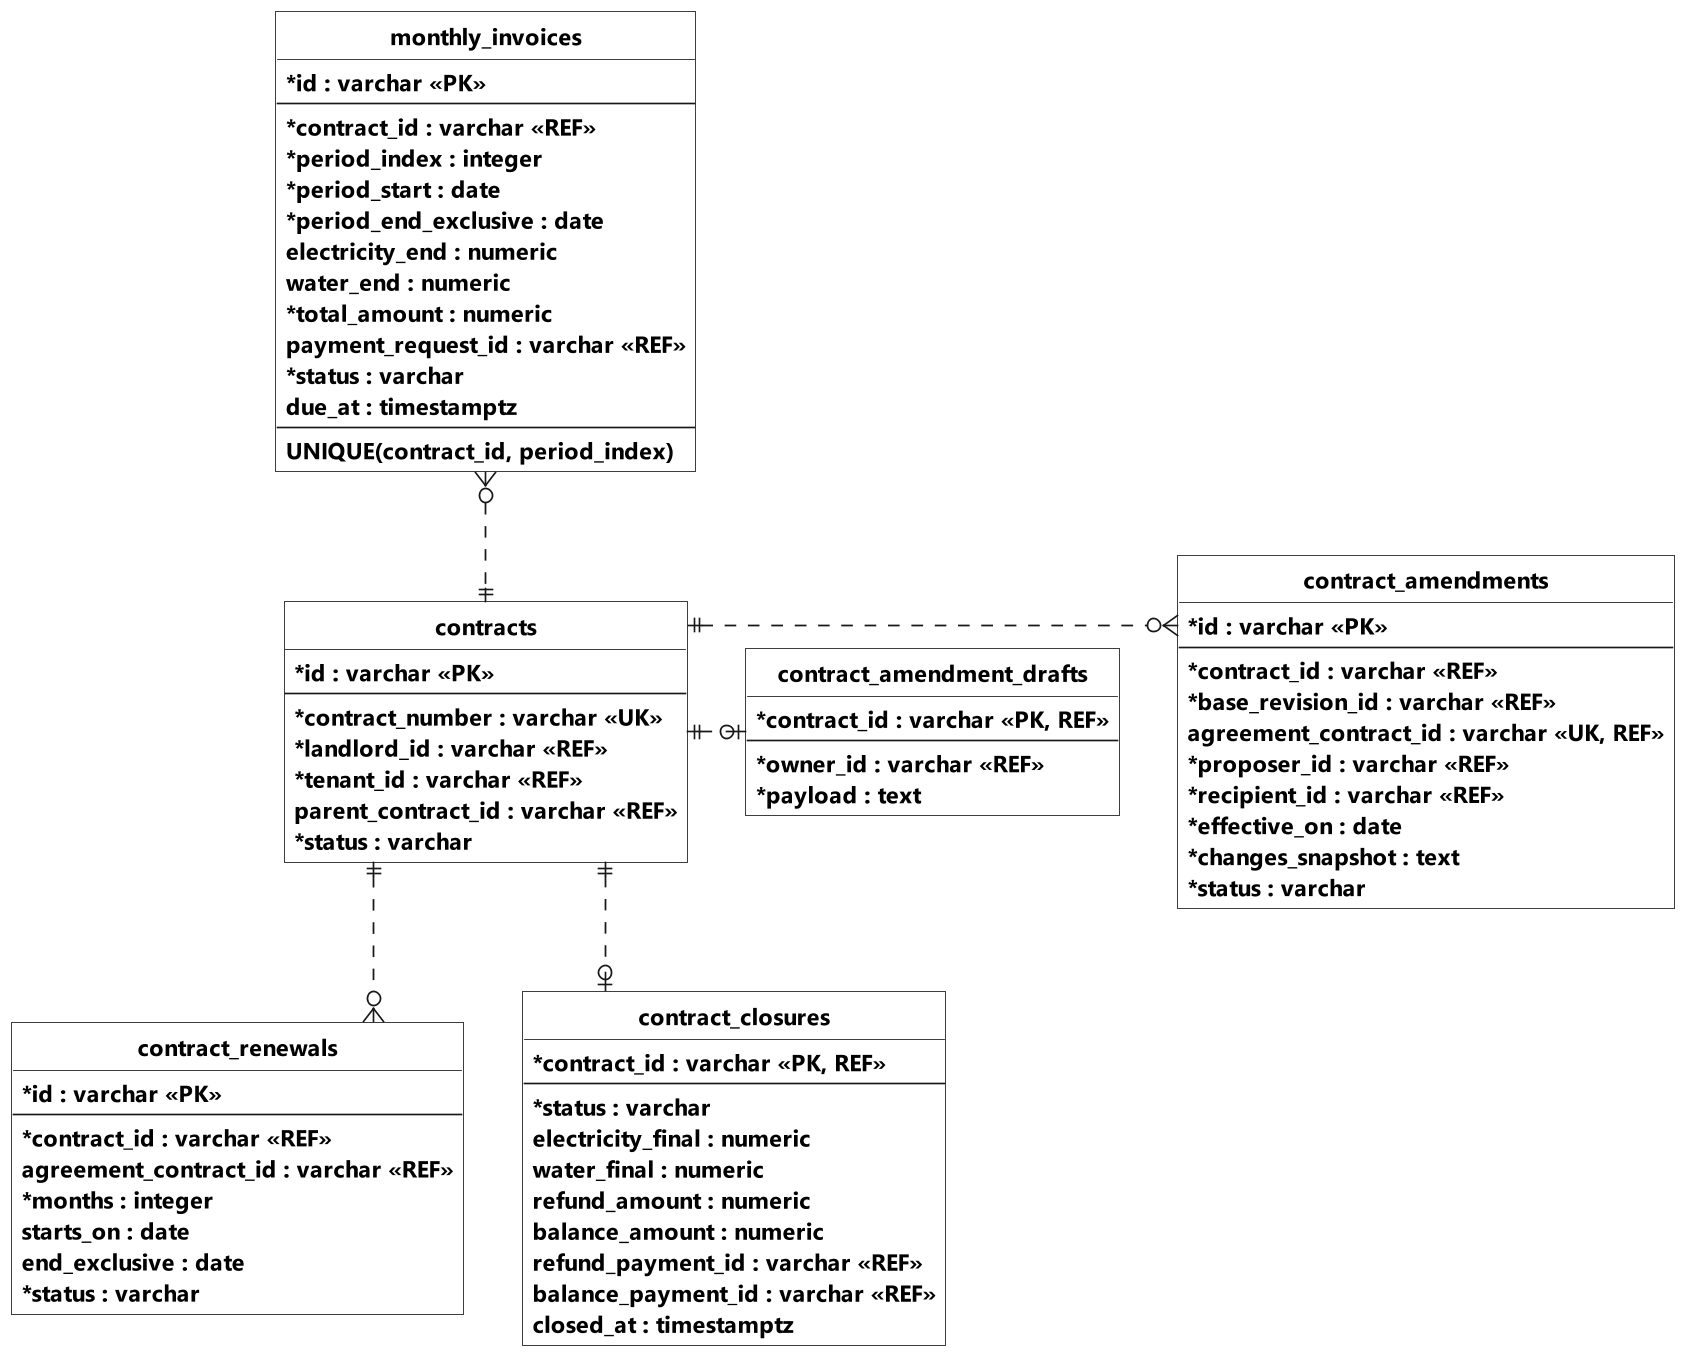

The diagram above was rendered by PlantUML. Its source (embedded in the PNG):
@startuml Hinh_3_25b_ERD_VongDoi_HopDong
' Mục 3.4.2 - Contract Service, hóa đơn, phụ lục, gia hạn và kết thúc hợp đồng. Nguồn: hs-contract-service/model.
' Các trường chính được rút gọn. FK là quan hệ JPA; REF là ID tham chiếu logic.
' Không có tiêu đề và chú giải ở dưới theo yêu cầu.
top to bottom direction

hide circle
hide methods
skinparam monochrome true
skinparam shadowing false
skinparam backgroundColor white
skinparam dpi 200
scale 0.8
skinparam defaultFontName Segoe UI
skinparam defaultFontSize 15
skinparam defaultFontStyle bold
skinparam classFontSize 16
skinparam classFontStyle bold
skinparam classAttributeFontSize 14
skinparam classAttributeFontStyle bold
skinparam classAttributeIconSize 0
skinparam classBackgroundColor white
skinparam linetype ortho
skinparam nodesep 35
skinparam ranksep 50
skinparam roundcorner 0

entity "contracts" as Contract {
    * id : varchar <<PK>>
    --
    * contract_number : varchar <<UK>>
    * landlord_id : varchar <<REF>>
    * tenant_id : varchar <<REF>>
    parent_contract_id : varchar <<REF>>
    * status : varchar
}

entity "monthly_invoices" as Invoice {
    * id : varchar <<PK>>
    --
    * contract_id : varchar <<REF>>
    * period_index : integer
    * period_start : date
    * period_end_exclusive : date
    electricity_end : numeric
    water_end : numeric
    * total_amount : numeric
    payment_request_id : varchar <<REF>>
    * status : varchar
    due_at : timestamptz
    --
    UNIQUE(contract_id, period_index)
}

entity "contract_amendments" as Amendment {
    * id : varchar <<PK>>
    --
    * contract_id : varchar <<REF>>
    * base_revision_id : varchar <<REF>>
    agreement_contract_id : varchar <<UK, REF>>
    * proposer_id : varchar <<REF>>
    * recipient_id : varchar <<REF>>
    * effective_on : date
    * changes_snapshot : text
    * status : varchar
}

entity "contract_amendment_drafts" as Draft {
    * contract_id : varchar <<PK, REF>>
    --
    * owner_id : varchar <<REF>>
    * payload : text
}

entity "contract_renewals" as Renewal {
    * id : varchar <<PK>>
    --
    * contract_id : varchar <<REF>>
    agreement_contract_id : varchar <<REF>>
    * months : integer
    starts_on : date
    end_exclusive : date
    * status : varchar
}

entity "contract_closures" as Closure {
    * contract_id : varchar <<PK, REF>>
    --
    * status : varchar
    electricity_final : numeric
    water_final : numeric
    refund_amount : numeric
    balance_amount : numeric
    refund_payment_id : varchar <<REF>>
    balance_payment_id : varchar <<REF>>
    closed_at : timestamptz
}


Contract ||-[dashed]up-o{ Invoice
Contract ||-[dashed]right-o{ Amendment
Contract ||-[dashed]right-o| Draft
Contract ||-[dashed]down-o{ Renewal
Contract ||-[dashed]down-o| Closure

@enduml